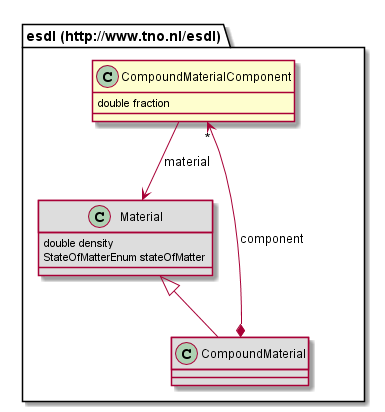

The diagram above was rendered by PlantUML. Its source (embedded in the PNG):
@startuml
class "esdl (http://www.tno.nl/esdl).CompoundMaterialComponent" [[#router/doc-content/687474703a2f2f7777772e746e6f2e6e6c2f6573646c/CompoundMaterialComponent.html]] {
	double fraction
}
class "esdl (http://www.tno.nl/esdl).CompoundMaterial" [[#router/doc-content/687474703a2f2f7777772e746e6f2e6e6c2f6573646c/CompoundMaterial.html]] #DDDDDD {
}
class "esdl (http://www.tno.nl/esdl).Material" [[#router/doc-content/687474703a2f2f7777772e746e6f2e6e6c2f6573646c/Material.html{Class for describing materials other than carriers (e.g. water as an input for an electrolyzer)}]] #DDDDDD {
	double density
	StateOfMatterEnum stateOfMatter
}
"esdl (http://www.tno.nl/esdl).Material" <|-- "esdl (http://www.tno.nl/esdl).CompoundMaterial"
"esdl (http://www.tno.nl/esdl).CompoundMaterial" *--> "*" "esdl (http://www.tno.nl/esdl).CompoundMaterialComponent" : component
"esdl (http://www.tno.nl/esdl).CompoundMaterialComponent" --> "esdl (http://www.tno.nl/esdl).Material" : material
@enduml